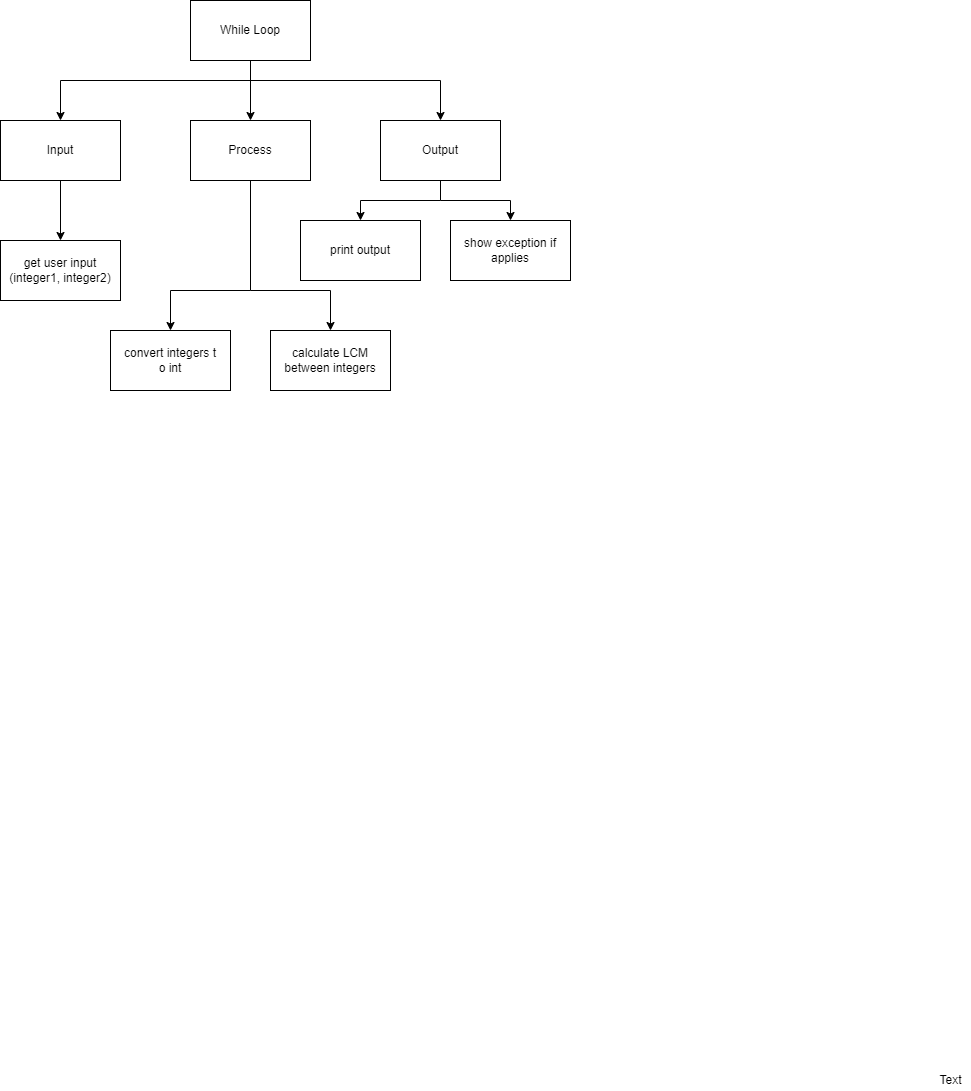

The diagram above was exported from draw.io. Its source (the exported page's mxGraphModel, read from the mxfile embedded in the PNG):
<mxGraphModel dx="652" dy="509" grid="1" gridSize="10" guides="1" tooltips="1" connect="1" arrows="1" fold="1" page="1" pageScale="1" pageWidth="827" pageHeight="1169" math="0" shadow="0">
  <root>
    <mxCell id="0" />
    <mxCell id="1" parent="0" />
    <mxCell id="6" style="edgeStyle=none;html=1;" parent="1" source="2" target="3" edge="1">
      <mxGeometry relative="1" as="geometry" />
    </mxCell>
    <mxCell id="7" style="edgeStyle=orthogonalEdgeStyle;html=1;entryX=0.5;entryY=0;entryDx=0;entryDy=0;rounded=0;" parent="1" target="4" edge="1">
      <mxGeometry relative="1" as="geometry">
        <mxPoint x="390" y="120" as="sourcePoint" />
      </mxGeometry>
    </mxCell>
    <mxCell id="8" style="edgeStyle=orthogonalEdgeStyle;rounded=0;html=1;" parent="1" source="2" target="5" edge="1">
      <mxGeometry relative="1" as="geometry">
        <Array as="points">
          <mxPoint x="390" y="120" />
          <mxPoint x="580" y="120" />
        </Array>
      </mxGeometry>
    </mxCell>
    <mxCell id="2" value="While Loop" style="rounded=0;whiteSpace=wrap;html=1;" parent="1" vertex="1">
      <mxGeometry x="330" y="40" width="120" height="60" as="geometry" />
    </mxCell>
    <mxCell id="3" value="Process" style="rounded=0;whiteSpace=wrap;html=1;" parent="1" vertex="1">
      <mxGeometry x="330" y="160" width="120" height="60" as="geometry" />
    </mxCell>
    <mxCell id="24" style="edgeStyle=orthogonalEdgeStyle;html=1;entryX=0.5;entryY=0;entryDx=0;entryDy=0;rounded=0;" parent="1" source="4" target="23" edge="1">
      <mxGeometry relative="1" as="geometry" />
    </mxCell>
    <mxCell id="4" value="Input" style="rounded=0;whiteSpace=wrap;html=1;" parent="1" vertex="1">
      <mxGeometry x="140" y="160" width="120" height="60" as="geometry" />
    </mxCell>
    <mxCell id="27" style="edgeStyle=orthogonalEdgeStyle;rounded=0;html=1;entryX=0.5;entryY=0;entryDx=0;entryDy=0;" parent="1" target="26" edge="1">
      <mxGeometry relative="1" as="geometry">
        <mxPoint x="580" y="240" as="sourcePoint" />
      </mxGeometry>
    </mxCell>
    <mxCell id="35" style="edgeStyle=orthogonalEdgeStyle;rounded=0;html=1;entryX=0.5;entryY=0;entryDx=0;entryDy=0;" parent="1" source="5" target="34" edge="1">
      <mxGeometry relative="1" as="geometry" />
    </mxCell>
    <mxCell id="5" value="Output" style="rounded=0;whiteSpace=wrap;html=1;" parent="1" vertex="1">
      <mxGeometry x="520" y="160" width="120" height="60" as="geometry" />
    </mxCell>
    <mxCell id="23" value="get user input (integer1, integer2)" style="rounded=0;whiteSpace=wrap;html=1;" parent="1" vertex="1">
      <mxGeometry x="140" y="280" width="120" height="60" as="geometry" />
    </mxCell>
    <mxCell id="26" value="show exception if applies" style="rounded=0;whiteSpace=wrap;html=1;" parent="1" vertex="1">
      <mxGeometry x="590" y="260" width="120" height="60" as="geometry" />
    </mxCell>
    <mxCell id="28" value="Text" style="text;html=1;align=center;verticalAlign=middle;resizable=0;points=[];autosize=1;strokeColor=none;fillColor=none;" parent="1" vertex="1">
      <mxGeometry x="1070" y="1110" width="40" height="20" as="geometry" />
    </mxCell>
    <mxCell id="34" value="print output" style="rounded=0;whiteSpace=wrap;html=1;" parent="1" vertex="1">
      <mxGeometry x="440" y="260" width="120" height="60" as="geometry" />
    </mxCell>
    <mxCell id="40" value="" style="endArrow=none;html=1;entryX=0.5;entryY=1;entryDx=0;entryDy=0;" parent="1" target="3" edge="1">
      <mxGeometry width="50" height="50" relative="1" as="geometry">
        <mxPoint x="390" y="330" as="sourcePoint" />
        <mxPoint x="350" y="210" as="targetPoint" />
      </mxGeometry>
    </mxCell>
    <mxCell id="42" value="convert integers t&lt;span style=&quot;color: rgba(0, 0, 0, 0); font-family: monospace; font-size: 0px; text-align: start;&quot;&gt;%3CmxGraphModel%3E%3Croot%3E%3CmxCell%20id%3D%220%22%2F%3E%3CmxCell%20id%3D%221%22%20parent%3D%220%22%2F%3E%3CmxCell%20id%3D%222%22%20value%3D%22get%20user%20input%20(integer1%2C%20integer2)%22%20style%3D%22rounded%3D0%3BwhiteSpace%3Dwrap%3Bhtml%3D1%3B%22%20vertex%3D%221%22%20parent%3D%221%22%3E%3CmxGeometry%20x%3D%22140%22%20y%3D%22280%22%20width%3D%22120%22%20height%3D%2260%22%20as%3D%22geometry%22%2F%3E%3C%2FmxCell%3E%3C%2Froot%3E%3C%2FmxGraphModel%3E&lt;/span&gt;&lt;br&gt;o int" style="rounded=0;whiteSpace=wrap;html=1;" vertex="1" parent="1">
      <mxGeometry x="250" y="370" width="120" height="60" as="geometry" />
    </mxCell>
    <mxCell id="43" value="calculate LCM between integers" style="rounded=0;whiteSpace=wrap;html=1;" vertex="1" parent="1">
      <mxGeometry x="410" y="370" width="120" height="60" as="geometry" />
    </mxCell>
    <mxCell id="44" value="" style="endArrow=classic;html=1;entryX=0.5;entryY=0;entryDx=0;entryDy=0;edgeStyle=orthogonalEdgeStyle;rounded=0;" edge="1" parent="1" target="42">
      <mxGeometry width="50" height="50" relative="1" as="geometry">
        <mxPoint x="390" y="330" as="sourcePoint" />
        <mxPoint x="410" y="230" as="targetPoint" />
      </mxGeometry>
    </mxCell>
    <mxCell id="45" value="" style="endArrow=classic;html=1;entryX=0.5;entryY=0;entryDx=0;entryDy=0;edgeStyle=orthogonalEdgeStyle;rounded=0;" edge="1" parent="1" target="43">
      <mxGeometry width="50" height="50" relative="1" as="geometry">
        <mxPoint x="390" y="330" as="sourcePoint" />
        <mxPoint x="410" y="230" as="targetPoint" />
      </mxGeometry>
    </mxCell>
  </root>
</mxGraphModel>